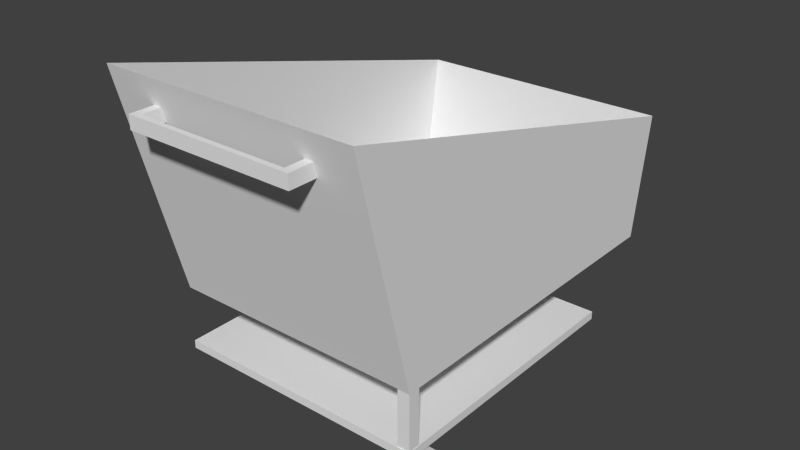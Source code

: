 # Source: Cart.blend  (saved by Blender 2.73.0; exported with 4.5.12 LTS)
import bpy
from mathutils import Matrix  # noqa: F401  (used for matrix-valued properties, if any)

bpy.ops.wm.read_factory_settings(use_empty=True)
scene = bpy.context.scene
scene.name = 'Scene'

# ---- collections
col_collection_1 = bpy.data.collections.new('Collection 1'); scene.collection.children.link(col_collection_1)

# ---- materials (node trees are filled in below, after node groups)
mat_material = bpy.data.materials.new('Material')
mat_material.alpha_threshold = 0.0
mat_material.use_transparent_shadow = False
mat_material.roughness = 0.5
mat_material.line_color = (0.0, 0.0, 0.0, 1.0)

# ---- material node trees

# ---- world
world_world = bpy.data.worlds.new('World'); scene.world = world_world
world_world.color = (0.05088, 0.05088, 0.05088)
world_world.use_sun_shadow = False
world_world.sun_shadow_jitter_overblur = 0.0
world_world.cycles.sampling_method = 'MANUAL'
world_world.cycles.sample_map_resolution = 256

# ---- meshes
me_cylinder_001 = bpy.data.meshes.new('Cylinder.001')
me_cylinder_001.from_pydata([(-0.1938, -0.07953, -1.362), (-0.1938, 0.102, -1.362), (-0.1938, 0.102, -0.9877), (-0.1938, -0.07953, -0.9877), (-1.387, -0.07953, -1.362), (-1.387, 0.102, -1.362), (-1.387, 0.102, -0.9877), (-1.387, -0.07953, -0.9877), (-0.1938, -0.07953, 0.9667), (-0.1938, 0.102, 0.9667), (-0.1938, 0.102, 1.341), (-0.1938, -0.07953, 1.341), (-1.387, -0.07953, 0.9667), (-1.387, 0.102, 0.9667), (-1.387, 0.102, 1.341), (-1.387, -0.07953, 1.341), (0.0, 1.0, -1.0), (0.0, 1.0, 1.0), (0.5, 0.866, -1.0), (0.5, 0.866, 1.0), (0.866, 0.5, -1.0), (0.866, 0.5, 1.0), (1.0, -4.371e-08, -1.0), (1.0, -4.371e-08, 1.0), (0.866, -0.5, -1.0), (0.866, -0.5, 1.0), (0.5, -0.866, -1.0), (0.5, -0.866, 1.0), (1.51e-07, -1.0, -1.0), (1.51e-07, -1.0, 1.0), (-0.5, -0.866, -1.0), (-0.5, -0.866, 1.0), (-0.866, -0.5, -1.0), (-0.866, -0.5, 1.0), (-1.0, -4.649e-07, -1.0), (-1.0, -4.649e-07, 1.0), (-0.866, 0.5, -1.0), (-0.866, 0.5, 1.0), (-0.5, 0.866, -1.0), (-0.5, 0.866, 1.0), (-1.155e-09, 1.0, -0.2645), (1.155e-09, 1.0, 0.2645), (0.5, 0.866, 0.2645), (0.5, 0.866, -0.2645), (0.866, 0.5, 0.2645), (0.866, 0.5, -0.2645), (1.0, -4.381e-08, 0.2645), (1.0, -4.361e-08, -0.2645), (0.866, -0.5, 0.2645), (0.866, -0.5, -0.2645), (0.5, -0.866, 0.2645), (0.5, -0.866, -0.2645), (1.522e-07, -1.0, 0.2645), (1.498e-07, -1.0, -0.2645), (-0.5, -0.866, 0.2645), (-0.5, -0.866, -0.2645), (-0.866, -0.5, 0.2645), (-0.866, -0.5, -0.2645), (-1.0, -4.65e-07, 0.2645), (-1.0, -4.648e-07, -0.2645), (-0.866, 0.5, 0.2645), (-0.866, 0.5, -0.2645), (-0.5, 0.866, 0.2645), (-0.5, 0.866, -0.2645), (-1.017e-09, 0.8907, 6.162e-18), (0.4453, 0.7714, 3.51e-15), (0.7714, 0.4453, 2.654e-08), (0.8907, -5.407e-08, 2.654e-08), (0.7714, -0.4453, 2.654e-08), (0.4453, -0.7714, 3.51e-15), (1.335e-07, -0.8907, 6.163e-18), (-0.4453, -0.7714, -3.497e-15), (-0.7714, -0.4453, -2.654e-08), (-0.8907, -4.292e-07, -2.654e-08), (-0.7714, 0.4453, -2.654e-08), (-0.4453, 0.7714, -3.497e-15)], [], [(4, 5, 1, 0), (5, 6, 2, 1), (6, 7, 3, 2), (7, 4, 0, 3), (0, 1, 2, 3), (7, 6, 5, 4), (12, 13, 9, 8), (13, 14, 10, 9), (14, 15, 11, 10), (15, 12, 8, 11), (8, 9, 10, 11), (15, 14, 13, 12), (41, 17, 19, 42), (42, 19, 21, 44), (44, 21, 23, 46), (46, 23, 25, 48), (48, 25, 27, 50), (50, 27, 29, 52), (52, 29, 31, 54), (54, 31, 33, 56), (56, 33, 35, 58), (58, 35, 37, 60), (19, 17, 39, 37, 35, 33, 31, 29, 27, 25, 23, 21), (62, 39, 17, 41), (60, 37, 39, 62), (16, 18, 20, 22, 24, 26, 28, 30, 32, 34, 36, 38), (36, 61, 63, 38), (74, 60, 62, 75), (38, 63, 40, 16), (75, 62, 41, 64), (34, 59, 61, 36), (73, 58, 60, 74), (32, 57, 59, 34), (72, 56, 58, 73), (30, 55, 57, 32), (71, 54, 56, 72), (28, 53, 55, 30), (70, 52, 54, 71), (26, 51, 53, 28), (69, 50, 52, 70), (24, 49, 51, 26), (68, 48, 50, 69), (22, 47, 49, 24), (67, 46, 48, 68), (20, 45, 47, 22), (66, 44, 46, 67), (18, 43, 45, 20), (65, 42, 44, 66), (16, 40, 43, 18), (64, 41, 42, 65), (40, 64, 65, 43), (43, 65, 66, 45), (45, 66, 67, 47), (47, 67, 68, 49), (49, 68, 69, 51), (51, 69, 70, 53), (53, 70, 71, 55), (55, 71, 72, 57), (57, 72, 73, 59), (59, 73, 74, 61), (63, 75, 64, 40), (61, 74, 75, 63)])
me_cylinder_001.use_remesh_preserve_volume = False
me_cylinder_001.use_remesh_preserve_attributes = False
me_cylinder_001.use_mirror_vertex_groups = False
me_cylinder_001.update()
me_cube_004 = bpy.data.meshes.new('Cube.004')
me_cube_004.from_pydata([(-1.0, -1.0, -1.0), (-1.0, 1.317, -1.0), (1.0, 1.317, -1.0), (1.0, -1.0, -1.0), (-1.0, -1.0, 1.0), (-1.0, 1.317, 1.0), (1.0, 1.317, 1.0), (1.0, -1.0, 1.0)], [], [(4, 5, 1, 0), (5, 6, 2, 1), (6, 7, 3, 2), (7, 4, 0, 3), (0, 1, 2, 3), (7, 6, 5, 4)])
me_cube_004.use_remesh_preserve_volume = False
me_cube_004.use_remesh_preserve_attributes = False
me_cube_004.use_mirror_vertex_groups = False
me_cube_004.update()
me_cube_003 = bpy.data.meshes.new('Cube.003')
me_cube_003.from_pydata([(-1.0, 28.84, -1.0), (-1.0, 30.84, -1.0), (1.0, 30.84, -1.0), (1.0, 28.84, -1.0), (-1.0, 28.84, 1.0), (-1.0, 30.84, 1.0), (1.0, 30.84, 1.0), (1.0, 28.84, 1.0), (-0.9005, 30.84, 1.0), (0.9005, 30.84, 1.0), (0.9005, 30.84, -1.0), (-0.9005, 30.84, -1.0), (0.9005, 28.84, 1.0), (-0.9005, 28.84, 1.0), (-0.9005, 28.84, -1.0), (0.9005, 28.84, -1.0), (-1.0, 19.61, -1.0), (1.0, 19.61, -1.0), (-1.0, 19.61, 1.0), (1.0, 19.61, 1.0), (0.9005, 19.61, 1.0), (-0.9005, 19.61, 1.0), (-0.9005, 19.61, -1.0), (0.9005, 19.61, -1.0)], [], [(4, 5, 1, 0), (9, 6, 2, 10), (6, 7, 3, 2), (12, 15, 23, 20), (15, 10, 2, 3), (13, 8, 5, 4), (7, 6, 9, 12), (12, 9, 8, 13), (0, 1, 11, 14), (14, 11, 10, 15), (14, 13, 21, 22), (12, 13, 14, 15), (5, 8, 11, 1), (8, 9, 10, 11), (21, 18, 16, 22), (19, 20, 23, 17), (0, 14, 22, 16), (7, 12, 20, 19), (15, 3, 17, 23), (13, 4, 18, 21), (3, 7, 19, 17), (4, 0, 16, 18)])
me_cube_003.use_remesh_preserve_volume = False
me_cube_003.use_remesh_preserve_attributes = False
me_cube_003.use_mirror_vertex_groups = False
me_cube_003.update()
me_cube_001 = bpy.data.meshes.new('Cube.001')
me_cube_001.from_pydata([(-1.0, -1.0, -2.27), (-1.0, 1.0, -2.27), (1.0, 1.0, -2.27), (1.0, -1.0, -2.27), (-1.0, -1.0, 1.0), (-1.0, 1.0, 1.0), (1.0, 1.0, 1.0), (1.0, -1.0, 1.0)], [], [(4, 5, 1, 0), (5, 6, 2, 1), (6, 7, 3, 2), (7, 4, 0, 3), (0, 1, 2, 3), (7, 6, 5, 4)])
me_cube_001.use_remesh_preserve_volume = False
me_cube_001.use_remesh_preserve_attributes = False
me_cube_001.use_mirror_vertex_groups = False
me_cube_001.update()
me_cube = bpy.data.meshes.new('Cube')
me_cube.from_pydata([(0.4621, 1.0, -0.4894), (0.4621, -1.0, -0.4894), (-1.0, -1.0, -0.4894), (-1.0, 1.0, -0.4894), (0.5419, 1.0, 0.5749), (0.5419, -1.0, 0.5749), (-1.251, -1.0, 1.51), (-1.251, 1.0, 1.51)], [], [(0, 1, 2, 3), (0, 4, 5, 1), (1, 5, 6, 2), (2, 6, 7, 3), (4, 0, 3, 7)])
me_cube.materials.append(mat_material)
me_cube.use_remesh_preserve_volume = False
me_cube.use_remesh_preserve_attributes = False
me_cube.use_mirror_vertex_groups = False
me_cube.update()

# ---- objects
ob_cylinder = bpy.data.objects.new('Cylinder', me_cylinder_001)
ob_cube_002 = bpy.data.objects.new('Cube.002', me_cube_004)
ob_cube_003 = bpy.data.objects.new('Cube.003', me_cube_003)
ob_cube_001 = bpy.data.objects.new('Cube.001', me_cube_001)
ob_cube = bpy.data.objects.new('Cube', me_cube)

# ---- transforms, parenting, visibility, modifiers, constraints
ob_cylinder.location = (0.8515, -1.638, -0.06299)
ob_cylinder.rotation_euler = (3.725e-09, 1.571, 0.0)
ob_cylinder.scale = (0.2131, 0.2131, 0.0818)
ob_cylinder.lineart.crease_threshold = 0.0
ob_cube_002.location = (0.0, -0.8903, 0.2563)
ob_cube_002.scale = (1.0, 0.9399, -0.03198)
ob_cube_002.lineart.crease_threshold = 0.0
ob_cube_003.location = (0.008509, -1.813, 2.251)
ob_cube_003.scale = (0.6564, -0.01972, 0.05122)
ob_cube_003.lineart.crease_threshold = 0.0
ob_cube_001.location = (0.95, -1.776, 0.5842)
ob_cube_001.scale = (0.04716, 0.04716, 0.1548)
ob_cube_001.lineart.crease_threshold = 0.0
ob_cube.location = (0.0, 0.0, 1.163)
ob_cube.rotation_euler = (3.725e-09, 3.725e-09, 1.571)
ob_cube.scale = (1.826, 1.0, 0.8869)
ob_cube.lock_rotations_4d = False
ob_cube.empty_display_type = 'ARROWS'
ob_cube.lineart.crease_threshold = 0.0

# ---- collection membership
col_collection_1.objects.link(ob_cylinder)
col_collection_1.objects.link(ob_cube_002)
col_collection_1.objects.link(ob_cube_003)
col_collection_1.objects.link(ob_cube_001)
col_collection_1.objects.link(ob_cube)

# ---- scene / render settings (as saved in the file)
scene.frame_start = 1; scene.frame_end = 250; scene.frame_set(1)
scene.render.engine = 'BLENDER_EEVEE_NEXT'
scene.render.resolution_percentage = 50
scene.render.dither_intensity = 0.0
scene.cycles.use_denoising = False
scene.cycles.samples = 10
scene.cycles.sampling_pattern = 'TABULATED_SOBOL'
scene.cycles.light_sampling_threshold = 0.0
scene.cycles.use_adaptive_sampling = False
scene.cycles.use_light_tree = False
scene.cycles.blur_glossy = 0.0
scene.cycles.pixel_filter_type = 'GAUSSIAN'
scene.cycles.sample_clamp_indirect = 0.0
scene.view_settings.view_transform = 'Standard'
bpy.context.view_layer.update()

# ---- added for rendering (the .blend has no active camera and no usable light): camera, sun
cam_auto = bpy.data.cameras.new('AutoCamera')
cam_auto.lens = 50.0
cam_auto.sensor_width = 36.0
cam_auto.clip_end = 1000.0
ob_auto_camera = bpy.data.objects.new('AutoCamera', cam_auto)
scene.collection.objects.link(ob_auto_camera)
ob_auto_camera.location = (4.47056, -6.08053, 4.68918)
ob_auto_camera.rotation_euler = (1.09748, -7.21219e-08, 0.694738)
scene.camera = ob_auto_camera
light_auto_sun = bpy.data.lights.new('AutoSun', 'SUN')
light_auto_sun.energy = 3.0
light_auto_sun.angle = 0.0523599
ob_auto_sun = bpy.data.objects.new('AutoSun', light_auto_sun)
scene.collection.objects.link(ob_auto_sun)
ob_auto_sun.rotation_euler = (0.872665, 0.174533, 0.523599)
bpy.context.view_layer.update()
